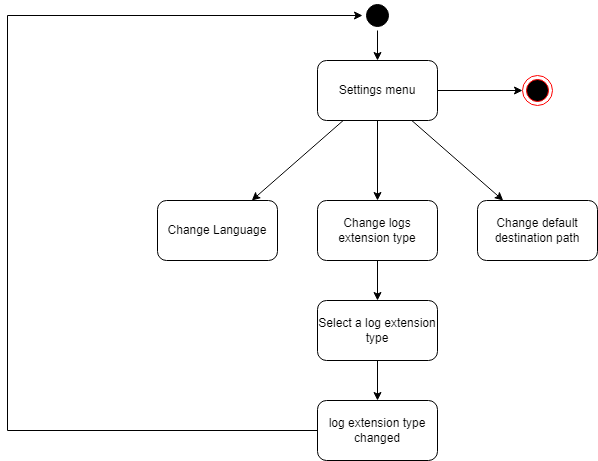

The diagram above was exported from draw.io. Its source (the exported page's mxGraphModel, read from the mxfile embedded in the PNG):
<mxGraphModel dx="1434" dy="666" grid="1" gridSize="5" guides="1" tooltips="1" connect="1" arrows="1" fold="1" page="1" pageScale="1" pageWidth="1169" pageHeight="826" background="#ffffff" math="0" shadow="0">
  <root>
    <mxCell id="0" />
    <mxCell id="1" parent="0" />
    <mxCell id="oEXYQdNlpVC8r0kukzA5-13" style="edgeStyle=orthogonalEdgeStyle;rounded=0;orthogonalLoop=1;jettySize=auto;html=1;" parent="1" source="uYhUsIYlOD1HndWNPaIj-43" target="oEXYQdNlpVC8r0kukzA5-2" edge="1">
      <mxGeometry relative="1" as="geometry" />
    </mxCell>
    <mxCell id="uYhUsIYlOD1HndWNPaIj-43" value="" style="ellipse;shape=startState;fillColor=#000000;strokeColor=#000000;" parent="1" vertex="1">
      <mxGeometry x="375" y="20" width="30" height="30" as="geometry" />
    </mxCell>
    <mxCell id="CQIHY1Nu34iJDX9m1YO9-17" value="" style="ellipse;html=1;shape=endState;fillColor=#000000;strokeColor=#ff0000;strokeWidth=1;gradientColor=none;" parent="1" vertex="1">
      <mxGeometry x="535" y="95" width="30" height="30" as="geometry" />
    </mxCell>
    <mxCell id="oEXYQdNlpVC8r0kukzA5-12" style="edgeStyle=orthogonalEdgeStyle;rounded=0;orthogonalLoop=1;jettySize=auto;html=1;" parent="1" source="oEXYQdNlpVC8r0kukzA5-2" target="CQIHY1Nu34iJDX9m1YO9-17" edge="1">
      <mxGeometry relative="1" as="geometry" />
    </mxCell>
    <mxCell id="qlQwkrtW1lHdKFgOV50s-7" style="edgeStyle=none;rounded=0;orthogonalLoop=1;jettySize=auto;html=1;" parent="1" source="oEXYQdNlpVC8r0kukzA5-2" target="oEXYQdNlpVC8r0kukzA5-3" edge="1">
      <mxGeometry relative="1" as="geometry" />
    </mxCell>
    <mxCell id="qlQwkrtW1lHdKFgOV50s-8" style="edgeStyle=none;rounded=0;orthogonalLoop=1;jettySize=auto;html=1;" parent="1" source="oEXYQdNlpVC8r0kukzA5-2" target="oEXYQdNlpVC8r0kukzA5-4" edge="1">
      <mxGeometry relative="1" as="geometry" />
    </mxCell>
    <mxCell id="qlQwkrtW1lHdKFgOV50s-9" style="edgeStyle=none;rounded=0;orthogonalLoop=1;jettySize=auto;html=1;" parent="1" source="oEXYQdNlpVC8r0kukzA5-2" target="oEXYQdNlpVC8r0kukzA5-5" edge="1">
      <mxGeometry relative="1" as="geometry" />
    </mxCell>
    <mxCell id="oEXYQdNlpVC8r0kukzA5-2" value="Settings menu" style="rounded=1;whiteSpace=wrap;html=1;" parent="1" vertex="1">
      <mxGeometry x="330" y="80.00000000000006" width="120" height="60" as="geometry" />
    </mxCell>
    <mxCell id="qF0rwNggJRrUDZ0_jJYu-2" value="" style="edgeStyle=none;rounded=0;orthogonalLoop=1;jettySize=auto;html=1;" parent="1" source="oEXYQdNlpVC8r0kukzA5-4" target="-pJhYbMIRKO50KHfq8Hh-1" edge="1">
      <mxGeometry relative="1" as="geometry" />
    </mxCell>
    <mxCell id="oEXYQdNlpVC8r0kukzA5-3" value="Change Language" style="rounded=1;whiteSpace=wrap;html=1;" parent="1" vertex="1">
      <mxGeometry x="170" y="220" width="120" height="60" as="geometry" />
    </mxCell>
    <mxCell id="oEXYQdNlpVC8r0kukzA5-4" value="Change logs extension type" style="rounded=1;whiteSpace=wrap;html=1;" parent="1" vertex="1">
      <mxGeometry x="330" y="220" width="120" height="60" as="geometry" />
    </mxCell>
    <mxCell id="oEXYQdNlpVC8r0kukzA5-5" value="Change default destination path" style="rounded=1;whiteSpace=wrap;html=1;" parent="1" vertex="1">
      <mxGeometry x="490" y="220" width="120" height="60" as="geometry" />
    </mxCell>
    <mxCell id="qF0rwNggJRrUDZ0_jJYu-3" value="" style="edgeStyle=none;rounded=0;orthogonalLoop=1;jettySize=auto;html=1;" parent="1" source="-pJhYbMIRKO50KHfq8Hh-1" target="-pJhYbMIRKO50KHfq8Hh-12" edge="1">
      <mxGeometry relative="1" as="geometry" />
    </mxCell>
    <mxCell id="-pJhYbMIRKO50KHfq8Hh-1" value="Select a log extension type" style="rounded=1;whiteSpace=wrap;html=1;" parent="1" vertex="1">
      <mxGeometry x="330" y="320" width="120" height="60" as="geometry" />
    </mxCell>
    <mxCell id="-pJhYbMIRKO50KHfq8Hh-13" style="edgeStyle=none;rounded=0;orthogonalLoop=1;jettySize=auto;html=1;" parent="1" source="-pJhYbMIRKO50KHfq8Hh-12" target="uYhUsIYlOD1HndWNPaIj-43" edge="1">
      <mxGeometry relative="1" as="geometry">
        <Array as="points">
          <mxPoint x="20" y="450" />
          <mxPoint x="20" y="35" />
        </Array>
      </mxGeometry>
    </mxCell>
    <mxCell id="-pJhYbMIRKO50KHfq8Hh-12" value="log extension type changed" style="rounded=1;whiteSpace=wrap;html=1;" parent="1" vertex="1">
      <mxGeometry x="330" y="420" width="120" height="60" as="geometry" />
    </mxCell>
  </root>
</mxGraphModel>